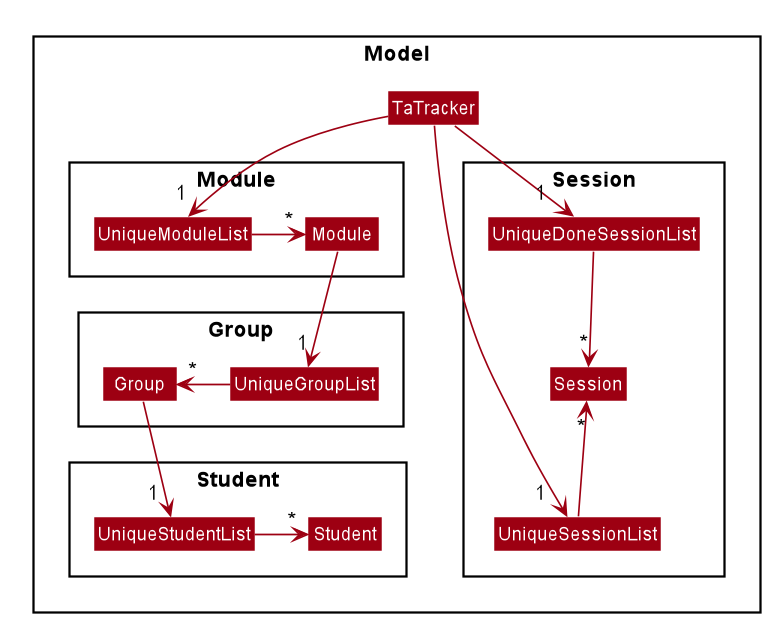

The diagram above was rendered by PlantUML. Its source (embedded in the PNG):
@startuml








skinparam BackgroundColor #FFFFFFF

skinparam Shadowing false

skinparam Class {
    FontColor #FFFFFF
    BorderThickness 1
    BorderColor #FFFFFF
    StereotypeFontColor #FFFFFF
    FontName Arial
}

skinparam Actor {
    BorderColor #000000
    Color #000000
    FontName Arial
}

skinparam Sequence {
    MessageAlign center
    BoxFontSize 15
    BoxPadding 0
    BoxFontColor #FFFFFF
    FontName Arial
}

skinparam Participant {
    FontColor #FFFFFFF
    Padding 20
}

skinparam MinClassWidth 50
skinparam ParticipantPadding 10
skinparam Shadowing false
skinparam DefaultTextAlignment center
skinparam packageStyle Rectangle

hide footbox
hide members
hide circle
package Model {

skinparam arrowThickness 1.1
skinparam arrowColor #9D0012
skinparam classBackgroundColor #9D0012

class TaTracker

package Module {
class Module
class UniqueModuleList
}
package Group {
class Group
class UniqueGroupList
}
package Session {
class Session
class UniqueSessionList
class UniqueDoneSessionList
}
package Student {
class Student
class UniqueStudentList
}
}

TaTracker --> "1 " UniqueModuleList

UniqueModuleList -right-> "*" Module

Module --> "1" UniqueGroupList
TaTracker --> "1  " UniqueSessionList
TaTracker --> "1  " UniqueDoneSessionList

UniqueGroupList -left-> "*" Group
UniqueSessionList -up-> "*" Session
UniqueDoneSessionList -down-> "*" Session

Group --> "1 " UniqueStudentList
UniqueStudentList -right-> "*" Student

@enduml